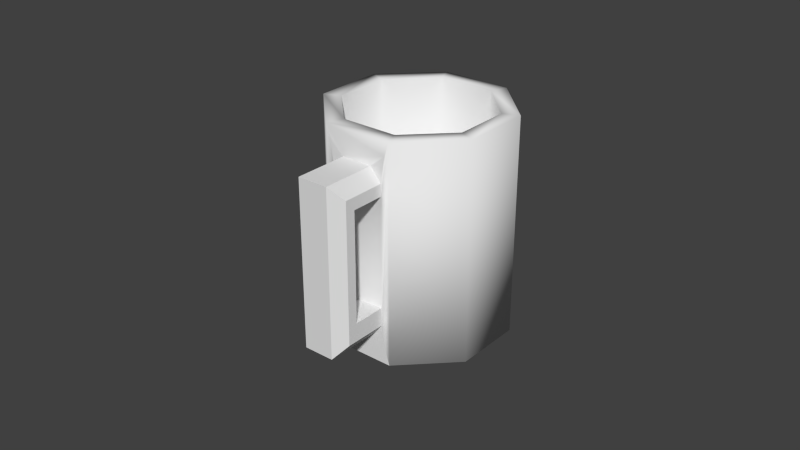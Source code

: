 # Source: coffeeCup.blend  (saved by Blender 2.76.0; exported with 4.5.12 LTS)
import bpy
from mathutils import Matrix  # noqa: F401  (used for matrix-valued properties, if any)

bpy.ops.wm.read_factory_settings(use_empty=True)
scene = bpy.context.scene
scene.name = 'Scene'

# ---- collections
col_collection_1 = bpy.data.collections.new('Collection 1'); scene.collection.children.link(col_collection_1)

# ---- materials (node trees are filled in below, after node groups)
mat_coffeecup = bpy.data.materials.new('coffeeCup')
mat_coffeecup.alpha_threshold = 0.0
mat_coffeecup.use_transparent_shadow = False
mat_coffeecup.roughness = 0.5

# ---- material node trees

# ---- world
world_world = bpy.data.worlds.new('World'); scene.world = world_world
world_world.color = (0.05088, 0.05088, 0.05088)
world_world.use_sun_shadow = False
world_world.sun_shadow_jitter_overblur = 0.0
world_world.cycles.sampling_method = 'MANUAL'
world_world.cycles.sample_map_resolution = 256

# ---- meshes
me_cylinder = bpy.data.meshes.new('Cylinder')
me_cylinder.from_pydata([(-0.01115, 0.02691, 0.0), (-0.01115, 0.02691, 0.06994), (0.01115, 0.02691, 0.0), (0.01115, 0.02691, 0.06994), (0.02691, 0.01115, 0.0), (0.02691, 0.01115, 0.06994), (0.02691, -0.01115, 0.0), (0.02691, -0.01115, 0.06994), (0.01115, -0.02691, 0.0), (0.01115, -0.02691, 0.06994), (-0.01115, -0.02691, 0.0), (-0.01115, -0.02691, 0.06994), (-0.02691, -0.01115, 0.0), (-0.02691, -0.01115, 0.06994), (-0.02691, 0.01115, 0.0), (-0.02691, 0.01115, 0.06994), (0.009039, 0.02182, 0.06994), (-0.009039, 0.02182, 0.06994), (0.02182, 0.009039, 0.06994), (0.02182, -0.009039, 0.06994), (0.009039, -0.02182, 0.06994), (-0.009039, -0.02182, 0.06994), (-0.02182, -0.009039, 0.06994), (-0.02182, 0.009039, 0.06994), (0.009039, 0.02182, 0.01211), (-0.009039, 0.02182, 0.01211), (0.02182, 0.009039, 0.01211), (0.02182, -0.009039, 0.01211), (0.009039, -0.02182, 0.01211), (-0.009039, -0.02182, 0.01211), (-0.02182, -0.009039, 0.01211), (-0.02182, 0.009039, 0.01211), (0.008473, -0.02691, 0.05345), (-0.008473, -0.02691, 0.05323), (0.008473, -0.02691, 0.0185), (-0.008473, -0.02691, 0.0173), (0.008473, -0.03758, 0.0185), (-0.008473, -0.03758, 0.0173), (0.008473, -0.03758, 0.05345), (-0.008473, -0.03758, 0.05323), (0.00492, -0.02691, 0.06155), (0.008473, -0.02691, 0.05728), (0.009742, -0.02691, 0.06553), (0.008473, -0.02691, 0.01266), (0.00492, -0.02691, 0.008393), (0.009742, -0.02691, 0.004411), (-0.00492, -0.02691, 0.008393), (-0.008473, -0.02691, 0.01266), (-0.009742, -0.02691, 0.004411), (-0.008473, -0.02691, 0.05728), (-0.00492, -0.02691, 0.06155), (-0.009742, -0.02691, 0.06553), (0.008473, -0.03758, 0.01266), (0.00492, -0.03758, 0.008393), (-0.00492, -0.03758, 0.008393), (-0.008473, -0.03758, 0.01266), (-0.008473, -0.03758, 0.05728), (-0.00492, -0.03758, 0.06155), (0.00492, -0.03758, 0.06155), (0.008473, -0.03758, 0.05728), (0.008473, -0.04078, 0.0185), (0.00492, -0.04433, 0.01825), (0.008473, -0.04078, 0.01266), (0.00492, -0.04433, 0.008393), (-0.008473, -0.04078, 0.01266), (-0.00492, -0.04433, 0.008393), (-0.008473, -0.04078, 0.05728), (-0.00492, -0.04433, 0.06155), (0.008473, -0.04078, 0.05728), (0.00492, -0.04433, 0.06155), (-0.00492, -0.04433, 0.01755), (-0.008473, -0.04078, 0.0173), (0.00492, -0.04433, 0.0534), (0.008473, -0.04078, 0.05345), (-0.008473, -0.04078, 0.05323), (-0.00492, -0.04433, 0.05327)], [], [(0, 1, 3, 2), (2, 3, 5, 4), (4, 5, 7, 6), (6, 7, 9, 8), (8, 9, 42, 41, 32, 34, 43, 45), (10, 11, 13, 12), (15, 13, 22, 23), (14, 15, 1, 0), (12, 13, 15, 14), (0, 2, 4, 6, 8, 10, 12, 14), (17, 23, 31, 25), (5, 3, 16, 18), (11, 9, 20, 21), (1, 15, 23, 17), (3, 1, 17, 16), (7, 5, 18, 19), (13, 11, 21, 22), (9, 7, 19, 20), (24, 25, 31, 30, 29, 28, 27, 26), (22, 21, 29, 30), (20, 19, 27, 28), (18, 16, 24, 26), (23, 22, 30, 31), (21, 20, 28, 29), (19, 18, 26, 27), (16, 17, 25, 24), (34, 32, 33, 35), (32, 41, 59, 38), (35, 47, 55, 37), (46, 44, 53, 54), (34, 35, 37, 36), (43, 34, 36, 52), (56, 39, 74, 66), (58, 57, 67, 69), (9, 11, 51, 50, 40, 42), (10, 8, 45, 44, 46, 48), (52, 36, 60, 62), (49, 33, 39, 56), (11, 10, 48, 47, 35, 33, 49, 51), (33, 32, 38, 39), (39, 37, 71, 74), (73, 60, 36, 38), (37, 55, 64, 71), (63, 61, 70, 65), (38, 59, 68, 73), (54, 53, 63, 65), (72, 69, 67, 75), (75, 70, 61, 72), (39, 38, 36, 37), (40, 41, 42), (43, 44, 45), (46, 47, 48), (49, 50, 51), (40, 58, 59, 41), (49, 56, 57, 50), (53, 44, 43, 52), (46, 54, 55, 47), (61, 63, 62, 60), (71, 64, 65, 70), (69, 72, 73, 68), (66, 74, 75, 67), (67, 57, 56, 66), (54, 65, 64, 55), (52, 62, 63, 53), (58, 69, 68, 59), (60, 73, 72, 61), (70, 75, 74, 71), (40, 50, 57, 58)])
me_cylinder.polygons.foreach_set('use_smooth', [1, 1, 1, 1, 1, 1, 1, 1, 1, 0, 1, 1, 1, 1, 1, 1, 1, 1, 0, 1, 1, 1, 1, 1, 1, 1, 1, 0, 0, 0, 0, 0, 0, 0, 1, 0, 0, 0, 1, 0, 0, 0, 0, 0, 0, 0, 0, 0, 0, 0, 0, 0, 0, 0, 0, 0, 0, 0, 0, 0, 0, 0, 0, 0, 0, 0, 0, 0])
me_cylinder.materials.append(mat_coffeecup)
me_cylinder.use_remesh_preserve_volume = False
me_cylinder.use_remesh_preserve_attributes = False
me_cylinder.use_mirror_vertex_groups = False
me_cylinder.update()

# ---- objects
ob_cylinder = bpy.data.objects.new('Cylinder', me_cylinder)

# ---- transforms, parenting, visibility, modifiers, constraints
ob_cylinder.location = (-7.451e-09, 7.451e-09, 0.0)
ob_cylinder.lineart.crease_threshold = 0.0

# ---- collection membership
col_collection_1.objects.link(ob_cylinder)

# ---- scene / render settings (as saved in the file)
scene.frame_start = 1; scene.frame_end = 250; scene.frame_set(1)
scene.render.engine = 'BLENDER_EEVEE_NEXT'
scene.render.resolution_percentage = 50
scene.render.dither_intensity = 0.0
scene.cycles.use_denoising = False
scene.cycles.samples = 10
scene.cycles.sampling_pattern = 'TABULATED_SOBOL'
scene.cycles.light_sampling_threshold = 0.0
scene.cycles.use_adaptive_sampling = False
scene.cycles.use_light_tree = False
scene.cycles.blur_glossy = 0.0
scene.cycles.pixel_filter_type = 'GAUSSIAN'
scene.cycles.sample_clamp_indirect = 0.0
scene.view_settings.view_transform = 'Standard'
bpy.context.view_layer.update()

# ---- added for rendering (the .blend has no active camera and no usable light): camera, sun
cam_auto = bpy.data.cameras.new('AutoCamera')
cam_auto.lens = 50.0
cam_auto.sensor_width = 36.0
cam_auto.clip_end = 1000.0
ob_auto_camera = bpy.data.objects.new('AutoCamera', cam_auto)
scene.collection.objects.link(ob_auto_camera)
ob_auto_camera.location = (0.185045, -0.230763, 0.183005)
ob_auto_camera.rotation_euler = (1.09748, -7.21219e-08, 0.694738)
scene.camera = ob_auto_camera
light_auto_sun = bpy.data.lights.new('AutoSun', 'SUN')
light_auto_sun.energy = 3.0
light_auto_sun.angle = 0.0523599
ob_auto_sun = bpy.data.objects.new('AutoSun', light_auto_sun)
scene.collection.objects.link(ob_auto_sun)
ob_auto_sun.rotation_euler = (0.872665, 0.174533, 0.523599)
bpy.context.view_layer.update()
